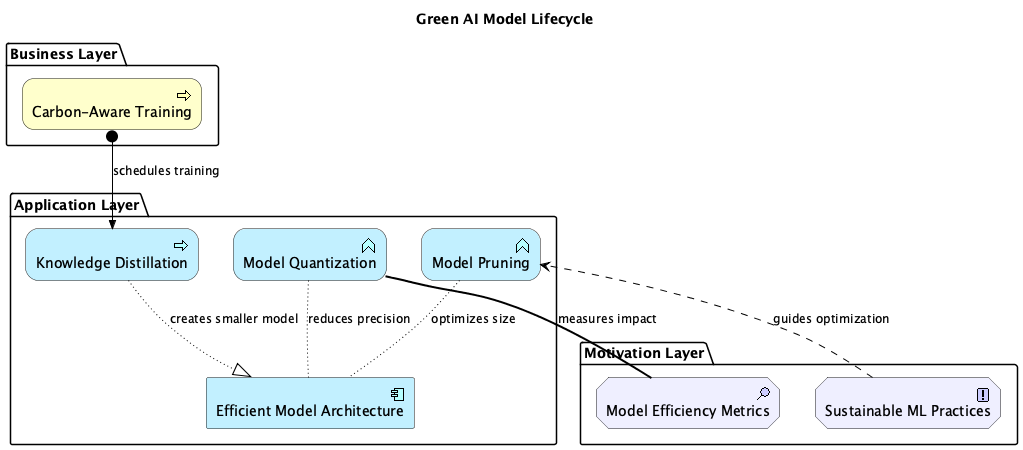

The diagram above was rendered by PlantUML. Its source (embedded in the PNG):
@startuml
!include <archimate/Archimate>

title Green AI Model Lifecycle

' Description: Shows model optimization techniques for reduced computational footprint


package "Application Layer" {
  Application_Component(efficient_architecture, "Efficient Model Architecture")
  Application_Function(model_pruning, "Model Pruning")
  Application_Function(quantization, "Model Quantization")
  Application_Process(distillation, "Knowledge Distillation")
}

package "Business Layer" {
  Business_Process(carbon_aware_training, "Carbon-Aware Training")
}

package "Motivation Layer" {
  Motivation_Assessment(model_efficiency, "Model Efficiency Metrics")
  Motivation_Principle(sustainable_ml, "Sustainable ML Practices")
}


' Relationships
Rel_Access(model_pruning, efficient_architecture, "optimizes size")
Rel_Access(quantization, efficient_architecture, "reduces precision")
Rel_Realization(distillation, efficient_architecture, "creates smaller model")
Rel_Assignment(carbon_aware_training, distillation, "schedules training")
Rel_Association(quantization, model_efficiency, "measures impact")
Rel_Influence(sustainable_ml, model_pruning, "guides optimization")

@enduml